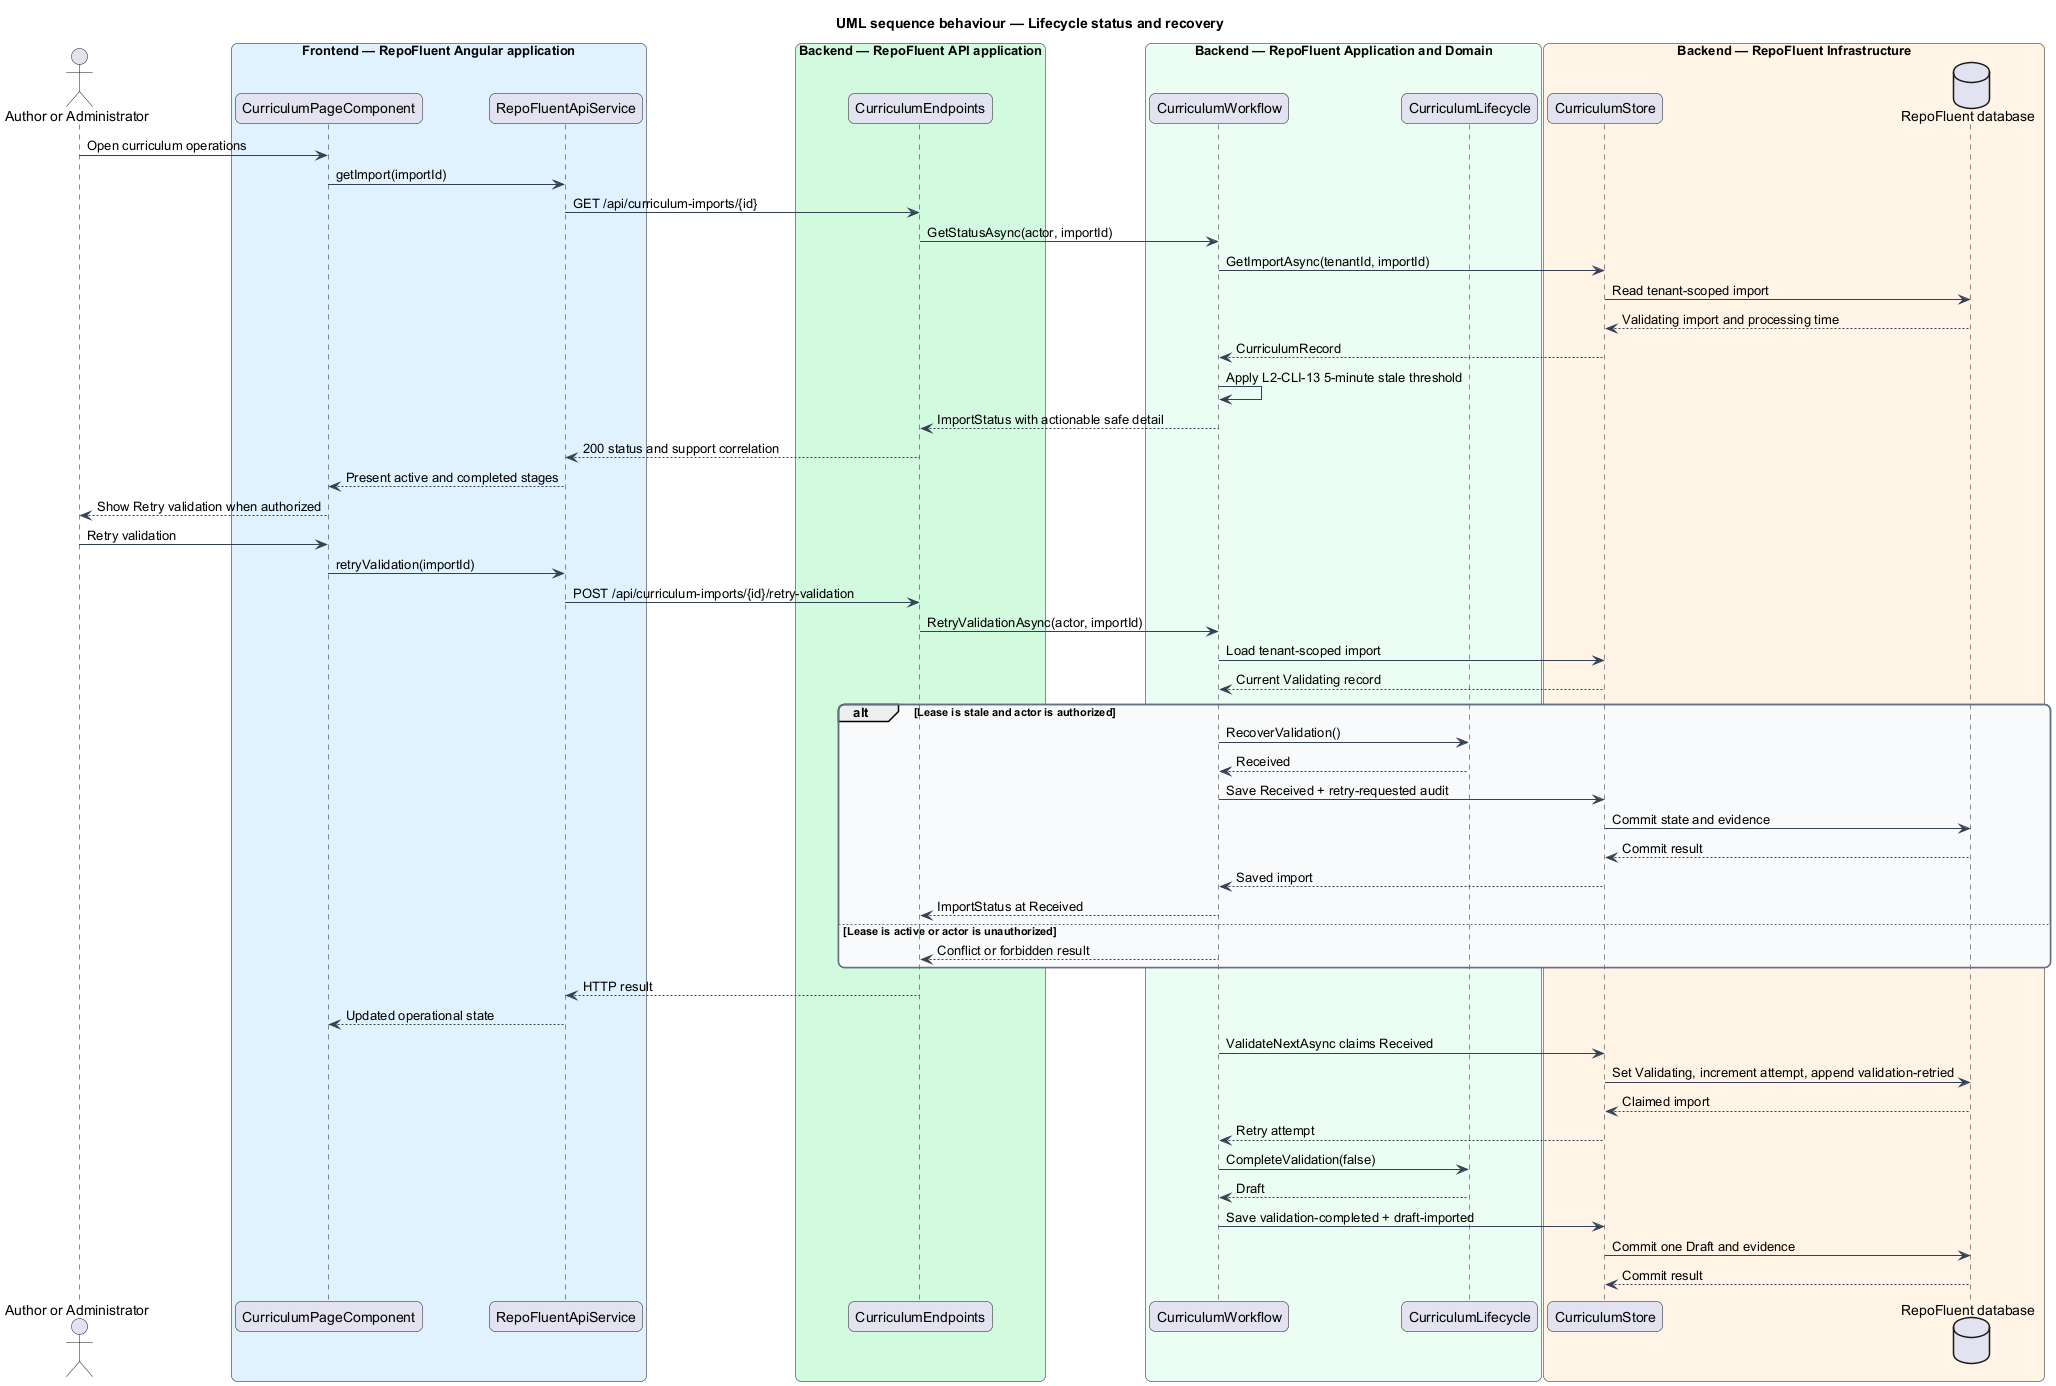

The diagram above was rendered by PlantUML. Its source (embedded in the PNG):
@startuml
title UML sequence behaviour — Lifecycle status and recovery
skinparam backgroundColor #FFFFFF
skinparam shadowing false
skinparam roundcorner 12
skinparam defaultFontName Arial
skinparam ArrowColor #344054
skinparam rectangle {
  BorderColor #344054
  FontColor #101828
}
skinparam package {
  BorderColor #667085
  FontColor #101828
  BackgroundColor #F9FAFB
}
actor "Author or Administrator" as actor
box "Frontend — RepoFluent Angular application" #E0F2FE
  participant "CurriculumPageComponent" as page
  participant "RepoFluentApiService" as client
end box
box "Backend — RepoFluent API application" #D1FADF
  participant "CurriculumEndpoints" as endpoints
end box
box "Backend — RepoFluent Application and Domain" #ECFDF3
  participant "CurriculumWorkflow" as workflow
  participant "CurriculumLifecycle" as lifecycle
end box
box "Backend — RepoFluent Infrastructure" #FFF4E5
  participant "CurriculumStore" as repository
  database "RepoFluent database" as db
end box

actor -> page : Open curriculum operations
page -> client : getImport(importId)
client -> endpoints : GET /api/curriculum-imports/{id}
endpoints -> workflow : GetStatusAsync(actor, importId)
workflow -> repository : GetImportAsync(tenantId, importId)
repository -> db : Read tenant-scoped import
db --> repository : Validating import and processing time
repository --> workflow : CurriculumRecord
workflow -> workflow : Apply L2-CLI-13 5-minute stale threshold
workflow --> endpoints : ImportStatus with actionable safe detail
endpoints --> client : 200 status and support correlation
client --> page : Present active and completed stages
page --> actor : Show Retry validation when authorized

actor -> page : Retry validation
page -> client : retryValidation(importId)
client -> endpoints : POST /api/curriculum-imports/{id}/retry-validation
endpoints -> workflow : RetryValidationAsync(actor, importId)
workflow -> repository : Load tenant-scoped import
repository --> workflow : Current Validating record
alt Lease is stale and actor is authorized
  workflow -> lifecycle : RecoverValidation()
  lifecycle --> workflow : Received
  workflow -> repository : Save Received + retry-requested audit
  repository -> db : Commit state and evidence
  db --> repository : Commit result
  repository --> workflow : Saved import
  workflow --> endpoints : ImportStatus at Received
else Lease is active or actor is unauthorized
  workflow --> endpoints : Conflict or forbidden result
end
endpoints --> client : HTTP result
client --> page : Updated operational state

workflow -> repository : ValidateNextAsync claims Received
repository -> db : Set Validating, increment attempt, append validation-retried
db --> repository : Claimed import
repository --> workflow : Retry attempt
workflow -> lifecycle : CompleteValidation(false)
lifecycle --> workflow : Draft
workflow -> repository : Save validation-completed + draft-imported
repository -> db : Commit one Draft and evidence
db --> repository : Commit result
@enduml